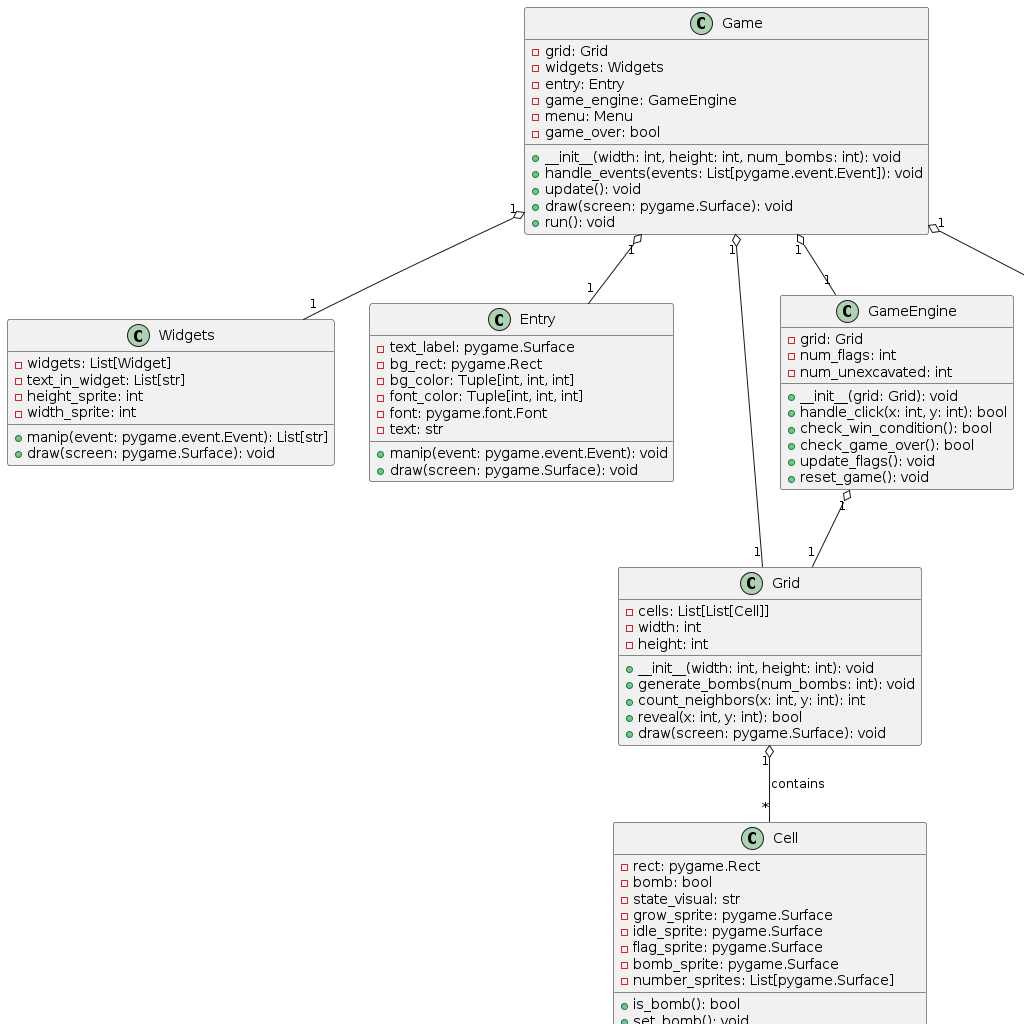

The diagram above was rendered by PlantUML. Its source (embedded in the PNG):
@startuml
class Widget {
  - bg_rect: pygame.Rect
  - bg_color: Tuple[int, int, int]
  - font_color: Tuple[int, int, int]
  - font: pygame.font.Font
  - text: pygame.Surface
  - text_rect: pygame.Rect
  + change_text(text: str): void
  + draw(screen: pygame.Surface): void
}

class Widgets {
  - widgets: List[Widget]
  - text_in_widget: List[str]
  - height_sprite: int
  - width_sprite: int
  + manip(event: pygame.event.Event): List[str]
  + draw(screen: pygame.Surface): void
}

class Entry {
  - text_label: pygame.Surface
  - bg_rect: pygame.Rect
  - bg_color: Tuple[int, int, int]
  - font_color: Tuple[int, int, int]
  - font: pygame.font.Font
  - text: str
  + manip(event: pygame.event.Event): void
  + draw(screen: pygame.Surface): void
}

class Cell {
  - rect: pygame.Rect
  - bomb: bool
  - state_visual: str
  - grow_sprite: pygame.Surface
  - idle_sprite: pygame.Surface
  - flag_sprite: pygame.Surface
  - bomb_sprite: pygame.Surface
  - number_sprites: List[pygame.Surface]
  + is_bomb(): bool
  + set_bomb(): void
  + set_flag(): void
  + set_num(n: int): void
  + push(): bool
  + is_excavated(): bool
  + draw(window: pygame.Surface): void
  + draw_true(window: pygame.Surface): void
}

class Grid {
  - cells: List[List[Cell]]
  - width: int
  - height: int
  + __init__(width: int, height: int): void
  + generate_bombs(num_bombs: int): void
  + count_neighbors(x: int, y: int): int
  + reveal(x: int, y: int): bool
  + draw(screen: pygame.Surface): void
}

class Game {
  - grid: Grid
  - widgets: Widgets
  - entry: Entry
  - game_engine: GameEngine
  - menu: Menu
  - game_over: bool
  + __init__(width: int, height: int, num_bombs: int): void
  + handle_events(events: List[pygame.event.Event]): void
  + update(): void
  + draw(screen: pygame.Surface): void
  + run(): void
}

class GameEngine {
  - grid: Grid
  - num_flags: int
  - num_unexcavated: int
  + __init__(grid: Grid): void
  + handle_click(x: int, y: int): bool
  + check_win_condition(): bool
  + check_game_over(): bool
  + update_flags(): void
  + reset_game(): void
}

class Menu {
  - options: List[str]
  - selected_option: int
  - font: pygame.font.Font
  - font_color: Tuple[int, int, int]
  - bg_color: Tuple[int, int, int]
  + handle_events(events: List[pygame.event.Event]): void
  + draw(screen: pygame.Surface): void
  + get_selected_option(): int
}

Game "1" o-- "1" Widgets
Game "1" o-- "1" Entry
Game "1" o-- "1" Grid
Game "1" o-- "1" GameEngine
Game "1" o-- "1" Menu
GameEngine "1" o-- "1" Grid
Menu "1" -- "*" Widget : contains
Grid "1" o-- "*" Cell : contains
@enduml